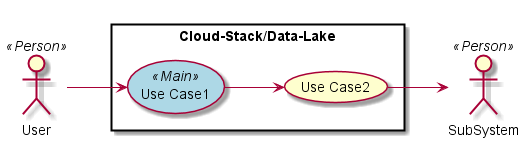

The diagram above was rendered by PlantUML. Its source (embedded in the PNG):
@startuml

left to right direction

skinparam usecase {
  BackgroudnColor #ffffaa
  BackgroundColor<<Main>> #lightblue
}
actor :User: <<Person>>
actor :SubSystem: <<Person>>


rectangle "Cloud-Stack/Data-Lake" {
UseCase UC1 <<Main>> as "Use Case1"
UseCase UC2  as "Use Case2"


User --> UC1
UC1 --> UC2
UC2 --> SubSystem
}

@enduml